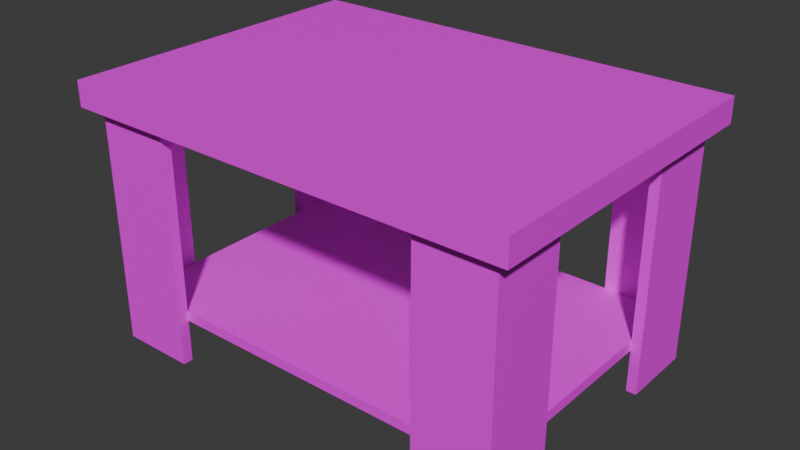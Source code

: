 # Source: env_magazine_table.blend  (saved by Blender 4.4.30; exported with 4.5.12 LTS)
import bpy
from mathutils import Matrix  # noqa: F401  (used for matrix-valued properties, if any)

bpy.ops.wm.read_factory_settings(use_empty=True)
scene = bpy.context.scene
scene.name = 'Scene'

# ---- collections
col_collection = bpy.data.collections.new('Collection'); scene.collection.children.link(col_collection)

# ---- images (referenced by path relative to the original .blend; pixels are not part of the script)
import os
ASSET_DIR = os.environ.get("B2B_ASSET_DIR", "")  # directory of the original .blend (textures are referenced by path, not embedded)
HERE = os.path.dirname(os.path.abspath(__file__))  # packed textures are extracted next to this script under _unpacked/

def load_image(name, relpath, width, height, colorspace="sRGB"):
    """Load a texture the original file referenced (path relative to the .blend, or extracted next to this script)."""
    p = next((c for c in (os.path.join(HERE, relpath), os.path.join(ASSET_DIR, relpath)) if relpath and os.path.exists(c)), "")
    if p:
        img = bpy.data.images.load(p, check_existing=True)
        img.name = name
    else:  # same state as the original file: an image datablock whose file is absent (Cycles renders it pink)
        img = bpy.data.images.new(name, width, height)
        img.source = "FILE"
        img.filepath = "//" + (relpath or name)
    img.colorspace_settings.name = colorspace
    return img
img_x = load_image('Без имени', 'missing.png', 1024, 1024, 'sRGB')
img_env_magazine_table_jpg = load_image('env_magazine_table.jpg', 'env_magazine_table.jpg', 1024, 1024, 'sRGB')

# ---- materials (node trees are filled in below, after node groups)
mat_grid = bpy.data.materials.new('grid')
mat_grid.alpha_threshold = 0.0
mat_grid.roughness = 0.5
mat_grid.line_color = (0.0, 0.0, 0.0, 1.0)
mat_texture = bpy.data.materials.new('texture')

# ---- material node trees
mat_grid.use_nodes = True; mat_grid.node_tree.nodes.clear()
_N = mat_grid.node_tree.nodes; _L = mat_grid.node_tree.links
n0 = _N.new('ShaderNodeOutputMaterial'); n0.name = 'Material Output'; n0.location = (300, 300)
n1 = _N.new('ShaderNodeBsdfPrincipled'); n1.name = 'Principled BSDF'; n1.location = (10, 300)
n1.inputs[3].default_value = 1.45
n2 = _N.new('ShaderNodeTexImage'); n2.name = 'Текстура изображения'; n2.location = (-280, 280)
n2.image = img_x
_L.new(n1.outputs[0], n0.inputs[0])
_L.new(n2.outputs[0], n1.inputs[0])
n0.is_active_output = True
mat_texture.use_nodes = True; mat_texture.node_tree.nodes.clear()
_N = mat_texture.node_tree.nodes; _L = mat_texture.node_tree.links
n0 = _N.new('ShaderNodeBsdfPrincipled'); n0.name = 'Принципиальный BSDF'; n0.location = (10, 300)
n1 = _N.new('ShaderNodeOutputMaterial'); n1.name = 'Вывод материала'; n1.location = (300, 300)
n2 = _N.new('ShaderNodeTexImage'); n2.name = 'Текстура изображения'; n2.location = (-280, 280)
n2.image = img_env_magazine_table_jpg
_L.new(n0.outputs[0], n1.inputs[0])
_L.new(n2.outputs[0], n0.inputs[0])
n1.is_active_output = True

# ---- world
world_world = bpy.data.worlds.new('World'); scene.world = world_world
world_world.use_nodes = True; world_world.node_tree.nodes.clear()
_N = world_world.node_tree.nodes; _L = world_world.node_tree.links
n0 = _N.new('ShaderNodeOutputWorld'); n0.name = 'World Output'; n0.location = (300, 300)
n1 = _N.new('ShaderNodeBackground'); n1.name = 'Background'; n1.location = (10, 300)
n1.inputs[0].default_value = (0.05088, 0.05088, 0.05088, 1.0)
_L.new(n1.outputs[0], n0.inputs[0])
n0.is_active_output = True
world_world.color = (0.05088, 0.05088, 0.05088)
world_world.sun_shadow_jitter_overblur = 0.0

# ---- meshes
me_x = bpy.data.meshes.new('Куб')
me_x.from_pydata([(-0.45, -0.325, -0.025), (-0.45, -0.325, 0.025), (-0.45, 0.325, -0.025), (-0.45, 0.325, 0.025), (0.45, -0.325, -0.025), (0.45, -0.325, 0.025), (0.45, 0.325, -0.025), (0.45, 0.325, 0.025), (-0.42, 0.15, -0.495), (-0.42, 0.15, -0.025), (-0.42, 0.28, -0.495), (-0.42, 0.28, -0.025), (-0.4, 0.15, -0.495), (-0.4, 0.15, -0.025), (-0.4, 0.28, -0.495), (-0.4, 0.28, -0.025), (-0.42, 0.3, -0.025), (-0.42, 0.3, -0.495), (-0.4, 0.3, -0.495), (-0.4, 0.3, -0.025), (-0.27, 0.28, -0.025), (-0.27, 0.28, -0.495), (-0.27, 0.3, -0.025), (-0.27, 0.3, -0.495), (0.42, 0.15, -0.495), (0.42, 0.15, -0.025), (0.42, 0.28, -0.495), (0.42, 0.28, -0.025), (0.4, 0.15, -0.495), (0.4, 0.15, -0.025), (0.4, 0.28, -0.495), (0.4, 0.28, -0.025), (0.42, 0.3, -0.025), (0.42, 0.3, -0.495), (0.4, 0.3, -0.495), (0.4, 0.3, -0.025), (0.27, 0.28, -0.025), (0.27, 0.28, -0.495), (0.27, 0.3, -0.025), (0.27, 0.3, -0.495), (-0.42, -0.15, -0.495), (-0.42, -0.15, -0.025), (-0.42, -0.28, -0.495), (-0.42, -0.28, -0.025), (-0.4, -0.15, -0.495), (-0.4, -0.15, -0.025), (-0.4, -0.28, -0.495), (-0.4, -0.28, -0.025), (-0.42, -0.3, -0.025), (-0.42, -0.3, -0.495), (-0.4, -0.3, -0.495), (-0.4, -0.3, -0.025), (-0.27, -0.28, -0.025), (-0.27, -0.28, -0.495), (-0.27, -0.3, -0.025), (-0.27, -0.3, -0.495), (0.42, -0.15, -0.495), (0.42, -0.15, -0.025), (0.42, -0.28, -0.495), (0.42, -0.28, -0.025), (0.4, -0.15, -0.495), (0.4, -0.15, -0.025), (0.4, -0.28, -0.495), (0.4, -0.28, -0.025), (0.42, -0.3, -0.025), (0.42, -0.3, -0.495), (0.4, -0.3, -0.495), (0.4, -0.3, -0.025), (0.27, -0.28, -0.025), (0.27, -0.28, -0.495), (0.27, -0.3, -0.025), (0.27, -0.3, -0.495), (-0.4, -0.28, -0.41), (-0.4, -0.28, -0.39), (-0.4, 0.28, -0.41), (-0.4, 0.28, -0.39), (0.4, -0.28, -0.41), (0.4, -0.28, -0.39), (0.4, 0.28, -0.41), (0.4, 0.28, -0.39)], [], [(0, 1, 3, 2), (2, 3, 7, 6), (6, 7, 5, 4), (4, 5, 1, 0), (2, 6, 4, 0), (7, 3, 1, 5), (8, 9, 11, 10), (15, 14, 21, 20), (14, 15, 13, 12), (12, 13, 9, 8), (17, 16, 19, 18), (10, 11, 16, 17), (20, 21, 23, 22), (18, 19, 22, 23), (24, 26, 27, 25), (31, 36, 37, 30), (30, 28, 29, 31), (28, 24, 25, 29), (33, 34, 35, 32), (26, 33, 32, 27), (36, 38, 39, 37), (34, 39, 38, 35), (40, 42, 43, 41), (47, 52, 53, 46), (46, 44, 45, 47), (44, 40, 41, 45), (49, 50, 51, 48), (42, 49, 48, 43), (52, 54, 55, 53), (50, 55, 54, 51), (56, 57, 59, 58), (63, 62, 69, 68), (62, 63, 61, 60), (60, 61, 57, 56), (65, 64, 67, 66), (58, 59, 64, 65), (68, 69, 71, 70), (66, 67, 70, 71), (72, 73, 75, 74), (74, 75, 79, 78), (78, 79, 77, 76), (76, 77, 73, 72), (74, 78, 76, 72), (79, 75, 73, 77)])
me_x.polygons.foreach_set('material_index', [1, 1, 1, 1, 1, 1, 1, 1, 1, 1, 1, 1, 1, 1, 1, 1, 1, 1, 1, 1, 1, 1, 1, 1, 1, 1, 1, 1, 1, 1, 1, 1, 1, 1, 1, 1, 1, 1, 1, 1, 1, 1, 1, 1])
_uv = me_x.uv_layers.new(name='UVКарта')
_uv.uv.foreach_set('vector', [0.02692, 0.3491, 0.002129, 0.3491, 0.002129, 0.02692, 0.02692, 0.02692, 0.02692, 0.02692, 0.02692, 0.002129, 0.4731, 0.002129, 0.4731, 0.02692, 0.4731, 0.02692, 0.4979, 0.02692, 0.4979, 0.3491, 0.4731, 0.3491, 0.4731, 0.3491, 0.4731, 0.3739, 0.02692, 0.3739, 0.02692, 0.3491, 0.02692, 0.02692, 0.4731, 0.02692, 0.4731, 0.3491, 0.02692, 0.3491, 0.4731, 0.6962, 0.02692, 0.6962, 0.02692, 0.3739, 0.4731, 0.3739, 0.7527, 0.7748, 0.9857, 0.7748, 0.9857, 0.8392, 0.7527, 0.8392, 0.9857, 0.9979, 0.7527, 0.9979, 0.7527, 0.9334, 0.9857, 0.9334, 0.7527, 0.7004, 0.9857, 0.7004, 0.9857, 0.7649, 0.7527, 0.7649, 0.7527, 0.7649, 0.9857, 0.7649, 0.9857, 0.7748, 0.7527, 0.7748, 0.7527, 0.8491, 0.9857, 0.8491, 0.9857, 0.8591, 0.7527, 0.8591, 0.7527, 0.8392, 0.9857, 0.8392, 0.9857, 0.8491, 0.7527, 0.8491, 0.9857, 0.9334, 0.7527, 0.9334, 0.7527, 0.9235, 0.9857, 0.9235, 0.7527, 0.8591, 0.9857, 0.8591, 0.9857, 0.9235, 0.7527, 0.9235, 0.9855, 0.7748, 0.9855, 0.8392, 0.7525, 0.8392, 0.7525, 0.7748, 0.7525, 0.9979, 0.7525, 0.9334, 0.9855, 0.9334, 0.9855, 0.9979, 0.9855, 0.7004, 0.9855, 0.7649, 0.7525, 0.7649, 0.7525, 0.7004, 0.9855, 0.7649, 0.9855, 0.7748, 0.7525, 0.7748, 0.7525, 0.7649, 0.9855, 0.8491, 0.9855, 0.8591, 0.7525, 0.8591, 0.7525, 0.8491, 0.9855, 0.8392, 0.9855, 0.8491, 0.7525, 0.8491, 0.7525, 0.8392, 0.7525, 0.9334, 0.7525, 0.9235, 0.9855, 0.9235, 0.9855, 0.9334, 0.9855, 0.8591, 0.9855, 0.9235, 0.7525, 0.9235, 0.7525, 0.8591, 0.7526, 0.9235, 0.7526, 0.8591, 0.9856, 0.8591, 0.9856, 0.9235, 0.9856, 0.7004, 0.9856, 0.7649, 0.7526, 0.7649, 0.7526, 0.7004, 0.7526, 0.9979, 0.7526, 0.9334, 0.9856, 0.9334, 0.9856, 0.9979, 0.7526, 0.9334, 0.7526, 0.9235, 0.9856, 0.9235, 0.9856, 0.9334, 0.7526, 0.8491, 0.7526, 0.8392, 0.9856, 0.8392, 0.9856, 0.8491, 0.7526, 0.8591, 0.7526, 0.8491, 0.9856, 0.8491, 0.9856, 0.8591, 0.9856, 0.7649, 0.9856, 0.7748, 0.7526, 0.7748, 0.7526, 0.7649, 0.7526, 0.8392, 0.7526, 0.7748, 0.9856, 0.7748, 0.9856, 0.8392, 0.7526, 0.7748, 0.9855, 0.7748, 0.9855, 0.8392, 0.7526, 0.8392, 0.9855, 0.9979, 0.7526, 0.9979, 0.7526, 0.9334, 0.9855, 0.9334, 0.7526, 0.7004, 0.9855, 0.7004, 0.9855, 0.7649, 0.7526, 0.7649, 0.7526, 0.7649, 0.9855, 0.7649, 0.9855, 0.7748, 0.7526, 0.7748, 0.7526, 0.8491, 0.9855, 0.8491, 0.9855, 0.8591, 0.7526, 0.8591, 0.7526, 0.8392, 0.9855, 0.8392, 0.9855, 0.8491, 0.7526, 0.8491, 0.9855, 0.9334, 0.7526, 0.9334, 0.7526, 0.9235, 0.9855, 0.9235, 0.7526, 0.8591, 0.9855, 0.8591, 0.9855, 0.9235, 0.7526, 0.9235, 0.5818, 0.2897, 0.5719, 0.2897, 0.5719, 0.01204, 0.5818, 0.01204, 0.5818, 0.01204, 0.5818, 0.002129, 0.9784, 0.002129, 0.9784, 0.01204, 0.9784, 0.01204, 0.9883, 0.01204, 0.9883, 0.2897, 0.9784, 0.2897, 0.9784, 0.2897, 0.9784, 0.2996, 0.5818, 0.2996, 0.5818, 0.2897, 0.5818, 0.01204, 0.9784, 0.01204, 0.9784, 0.2897, 0.5818, 0.2897, 0.9784, 0.5772, 0.5818, 0.5772, 0.5818, 0.2996, 0.9784, 0.2996])
me_x.materials.append(mat_grid)
me_x.materials.append(mat_texture)
me_x.update()

# ---- objects
ob_env_magazine_table = bpy.data.objects.new('env_magazine_table', me_x)

# ---- transforms, parenting, visibility, modifiers, constraints
ob_env_magazine_table.location = (0.0, 0.0, 0.495)

# ---- collection membership
col_collection.objects.link(ob_env_magazine_table)

# ---- scene / render settings (as saved in the file)
scene.frame_start = 1; scene.frame_end = 250; scene.frame_set(1)
scene.render.engine = 'BLENDER_EEVEE_NEXT'
bpy.context.view_layer.update()

# ---- added for rendering (the .blend has no active camera and no usable light): camera, sun
cam_auto = bpy.data.cameras.new('AutoCamera')
cam_auto.lens = 50.0
cam_auto.sensor_width = 36.0
cam_auto.clip_end = 1000.0
ob_auto_camera = bpy.data.objects.new('AutoCamera', cam_auto)
scene.collection.objects.link(ob_auto_camera)
ob_auto_camera.location = (1.13426, -1.36111, 1.16741)
ob_auto_camera.rotation_euler = (1.09748, -7.21219e-08, 0.694738)
scene.camera = ob_auto_camera
light_auto_sun = bpy.data.lights.new('AutoSun', 'SUN')
light_auto_sun.energy = 3.0
light_auto_sun.angle = 0.0523599
ob_auto_sun = bpy.data.objects.new('AutoSun', light_auto_sun)
scene.collection.objects.link(ob_auto_sun)
ob_auto_sun.rotation_euler = (0.872665, 0.174533, 0.523599)
bpy.context.view_layer.update()
